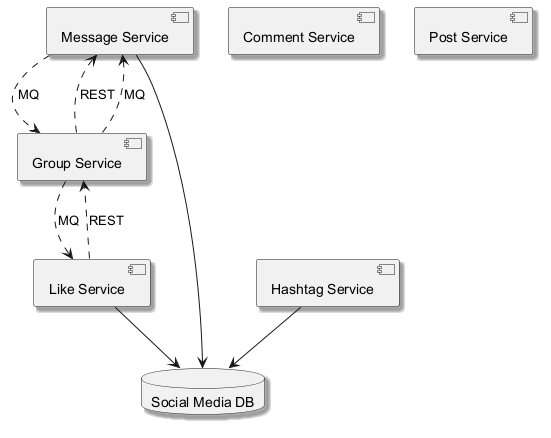

The diagram above was rendered by PlantUML. Its source (embedded in the PNG):
@startuml
skinparam backgroundColor #FFFFFF
skinparam classBackgroundColor #F1F8E9
skinparam classBorderColor #33691E
skinparam shadowing true
component "Message Service" as C_MessageService
component "Hashtag Service" as C_HashtagService
component "Like Service" as C_LikeService
component "Group Service" as C_GroupService
component "Comment Service" as C_CommentService
component "Post Service" as C_PostService
database "Social Media DB" as DB_social_media
C_MessageService --> DB_social_media
C_HashtagService --> DB_social_media
C_LikeService --> DB_social_media
C_LikeService ..> C_GroupService : REST
C_MessageService ..> C_GroupService : MQ
C_GroupService ..> C_LikeService : MQ
C_GroupService ..> C_MessageService : REST
C_GroupService ..> C_MessageService : MQ
@enduml